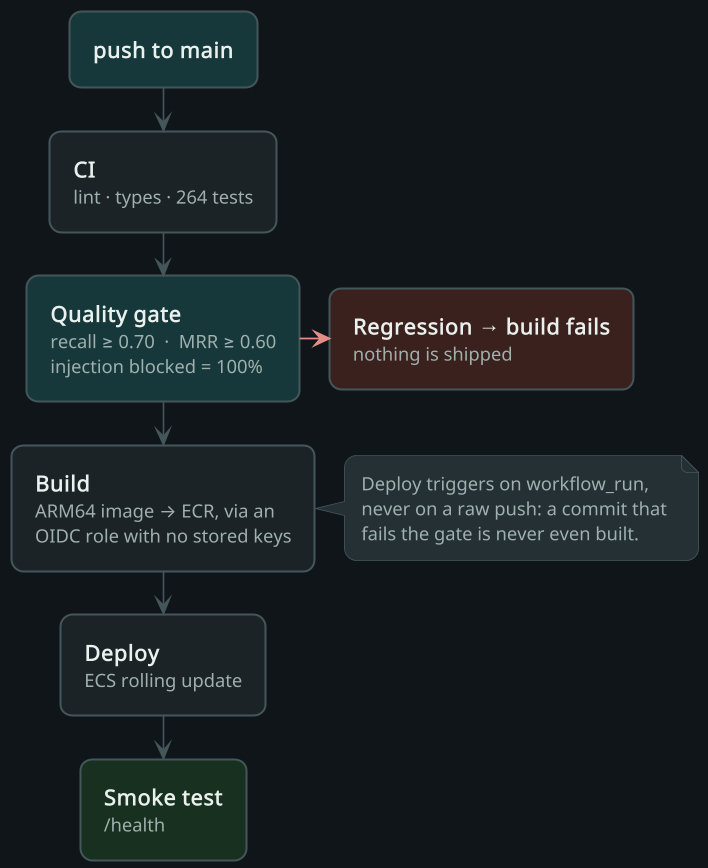

The diagram above was rendered by PlantUML. Its source (embedded in the PNG):
@startuml cicd
skinparamlocked dpi 160
!include style.puml
skinparam ranksep 26

rectangle "**push to main**" as P $accentBg
rectangle "**CI**\n<size:11><color:$dim>lint · types · 264 tests</color></size>" as CI
rectangle "**Quality gate**\n<size:11><color:$dim>recall ≥ 0.70  ·  MRR ≥ 0.60</color></size>\n<size:11><color:$dim>injection blocked = 100%</color></size>" as GATE $accentBg
rectangle "**Regression → build fails**\n<size:11><color:$dim>nothing is shipped</color></size>" as FAIL $badBg
rectangle "**Build**\n<size:11><color:$dim>ARM64 image → ECR, via an</color></size>\n<size:11><color:$dim>OIDC role with no stored keys</color></size>" as BUILD
rectangle "**Deploy**\n<size:11><color:$dim>ECS rolling update</color></size>" as DEP
rectangle "**Smoke test**\n<size:11><color:$dim>/health</color></size>" as SMOKE $goodBg

P     -down->      CI
CI    -down->      GATE
GATE  -right[$bad]-> FAIL
GATE  -down->      BUILD
BUILD -down->      DEP
DEP   -down->      SMOKE

note right of BUILD
  Deploy triggers on workflow_run,
  never on a raw push: a commit that
  fails the gate is never even built.
end note
@enduml